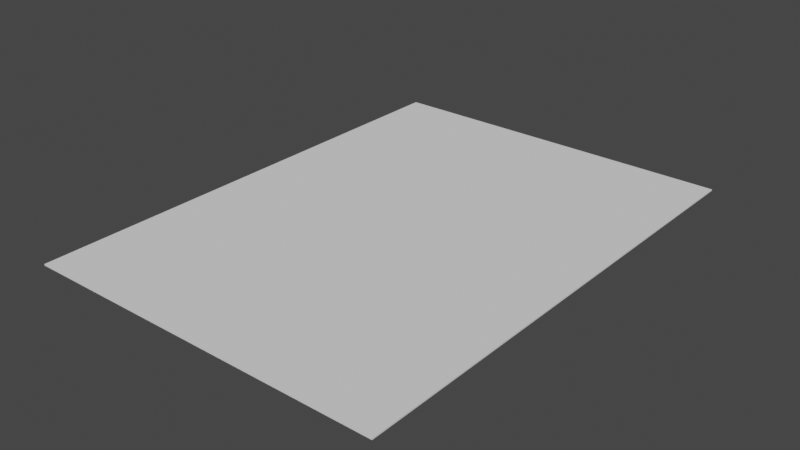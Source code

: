 # Source: Techo.blend  (saved by Blender 2.93.20; exported with 4.5.12 LTS)
import bpy
from mathutils import Matrix  # noqa: F401  (used for matrix-valued properties, if any)

bpy.ops.wm.read_factory_settings(use_empty=True)
scene = bpy.context.scene
scene.name = 'Scene'

# ---- collections
col_collection = bpy.data.collections.new('Collection'); scene.collection.children.link(col_collection)

# ---- world
world_world = bpy.data.worlds.new('World'); scene.world = world_world
world_world.use_nodes = True; world_world.node_tree.nodes.clear()
_N = world_world.node_tree.nodes; _L = world_world.node_tree.links
n0 = _N.new('ShaderNodeOutputWorld'); n0.name = 'World Output'; n0.location = (300, 300)
n1 = _N.new('ShaderNodeBackground'); n1.name = 'Background'; n1.location = (10, 300)
n1.inputs[0].default_value = (0.05088, 0.05088, 0.05088, 1.0)
_L.new(n1.outputs[0], n0.inputs[0])
n0.is_active_output = True
world_world.color = (0.05088, 0.05088, 0.05088)
world_world.use_sun_shadow = False
world_world.sun_shadow_jitter_overblur = 0.0

# ---- meshes
me_cube_001 = bpy.data.meshes.new('Cube.001')
me_cube_001.from_pydata([(-44.34, -60.14, -0.1658), (-44.34, -60.14, 0.1658), (-44.34, 60.14, -0.1658), (-44.34, 60.14, 0.1658), (44.34, -60.14, -0.1658), (44.34, -60.14, 0.1658), (44.34, 60.14, -0.1658), (44.34, 60.14, 0.1658)], [], [(0, 1, 3, 2), (2, 3, 7, 6), (6, 7, 5, 4), (4, 5, 1, 0), (2, 6, 4, 0), (7, 3, 1, 5)])
_uv = me_cube_001.uv_layers.new(name='UVMap')
_uv.uv.foreach_set('vector', [0.375, 0.0, 0.625, 0.0, 0.625, 0.25, 0.375, 0.25, 0.375, 0.25, 0.625, 0.25, 0.625, 0.5, 0.375, 0.5, 0.375, 0.5, 0.625, 0.5, 0.625, 0.75, 0.375, 0.75, 0.375, 0.75, 0.625, 0.75, 0.625, 1.0, 0.375, 1.0, 0.125, 0.5, 0.375, 0.5, 0.375, 0.75, 0.125, 0.75, 0.625, 0.5, 0.875, 0.5, 0.875, 0.75, 0.625, 0.75])
me_cube_001.use_remesh_fix_poles = True
me_cube_001.use_remesh_preserve_attributes = False
me_cube_001.update()

# ---- objects
ob_cube = bpy.data.objects.new('Cube', me_cube_001)

# ---- transforms, parenting, visibility, modifiers, constraints
ob_cube.location = (0.0, 0.0, 0.0)

# ---- collection membership
col_collection.objects.link(ob_cube)

# ---- scene / render settings (as saved in the file)
scene.frame_start = 1; scene.frame_end = 250; scene.frame_set(1)
scene.render.engine = 'BLENDER_EEVEE_NEXT'
scene.cycles.use_denoising = False
scene.cycles.samples = 128
scene.cycles.sampling_pattern = 'TABULATED_SOBOL'
scene.cycles.use_adaptive_sampling = False
scene.cycles.use_light_tree = False
scene.view_settings.view_transform = 'Filmic'
bpy.context.view_layer.update()

# ---- added for rendering (the .blend has no active camera and no usable light): camera, sun
cam_auto = bpy.data.cameras.new('AutoCamera')
cam_auto.lens = 50.0
cam_auto.sensor_width = 36.0
cam_auto.clip_end = 2426.72
ob_auto_camera = bpy.data.objects.new('AutoCamera', cam_auto)
scene.collection.objects.link(ob_auto_camera)
ob_auto_camera.location = (138.275, -165.93, 110.62)
ob_auto_camera.rotation_euler = (1.09748, -7.21219e-08, 0.694738)
scene.camera = ob_auto_camera
light_auto_sun = bpy.data.lights.new('AutoSun', 'SUN')
light_auto_sun.energy = 3.0
light_auto_sun.angle = 0.0523599
ob_auto_sun = bpy.data.objects.new('AutoSun', light_auto_sun)
scene.collection.objects.link(ob_auto_sun)
ob_auto_sun.rotation_euler = (0.872665, 0.174533, 0.523599)
bpy.context.view_layer.update()
